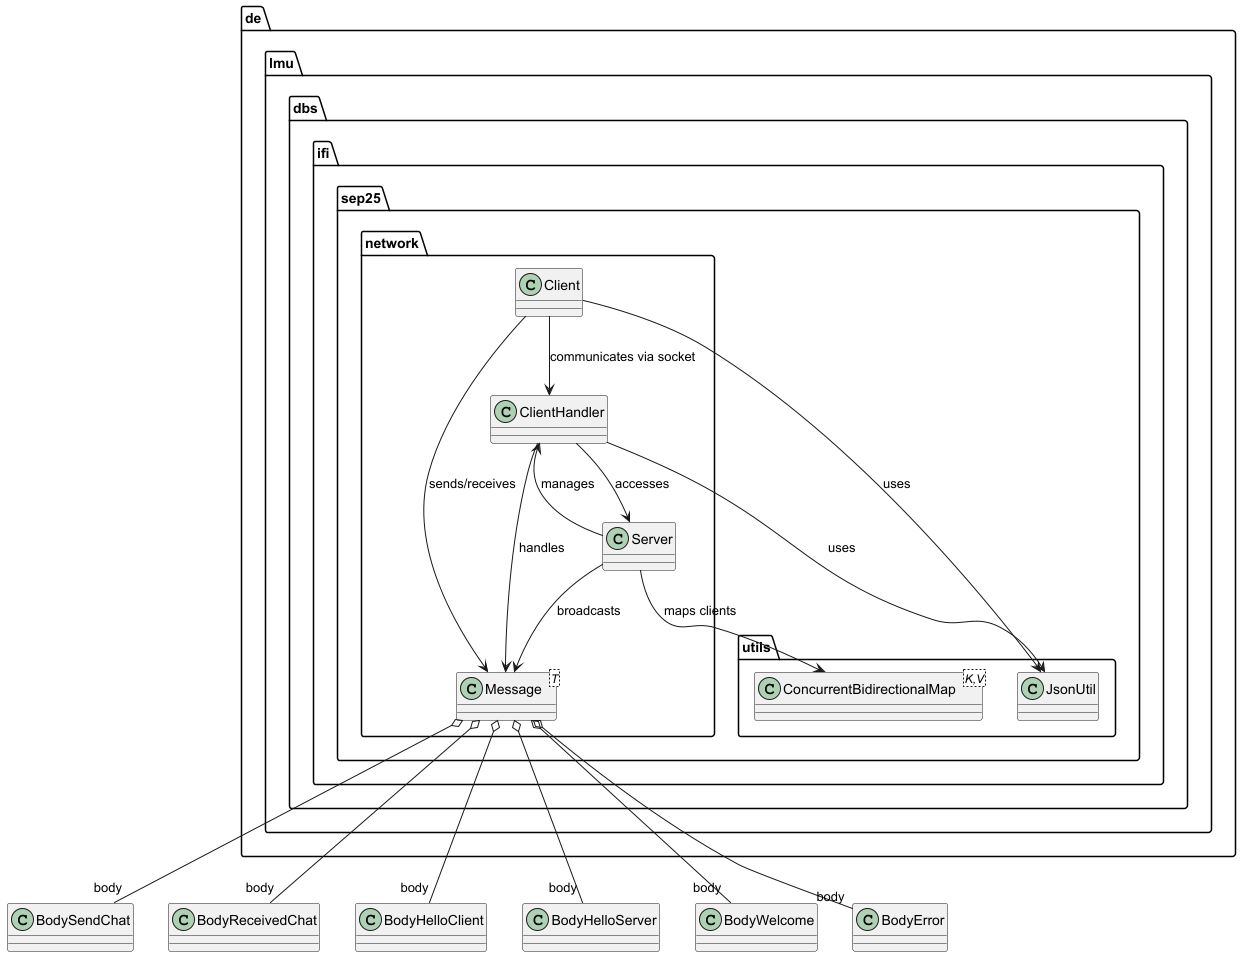

The diagram above was rendered by PlantUML. Its source (embedded in the PNG):
@startuml
skinparam classAttributeIconSize 0

package "de.lmu.dbs.ifi.sep25.network" {
  class Client
  class ClientHandler
  class Server
  class Message<T>
}

package "de.lmu.dbs.ifi.sep25.utils" {
  class JsonUtil
  class ConcurrentBidirectionalMap<K,V>
}

' === Core Relationships ===
Client --> ClientHandler : communicates via socket
Client --> JsonUtil : uses
Client --> Message : sends/receives

ClientHandler --> JsonUtil : uses
ClientHandler --> Server : accesses
ClientHandler --> Message : handles

Server --> ClientHandler : manages
Server --> Message : broadcasts
Server --> ConcurrentBidirectionalMap : maps clients

Message o-- "body" BodySendChat
Message o-- "body" BodyReceivedChat
Message o-- "body" BodyHelloClient
Message o-- "body" BodyHelloServer
Message o-- "body" BodyWelcome
Message o-- "body" BodyError
@enduml